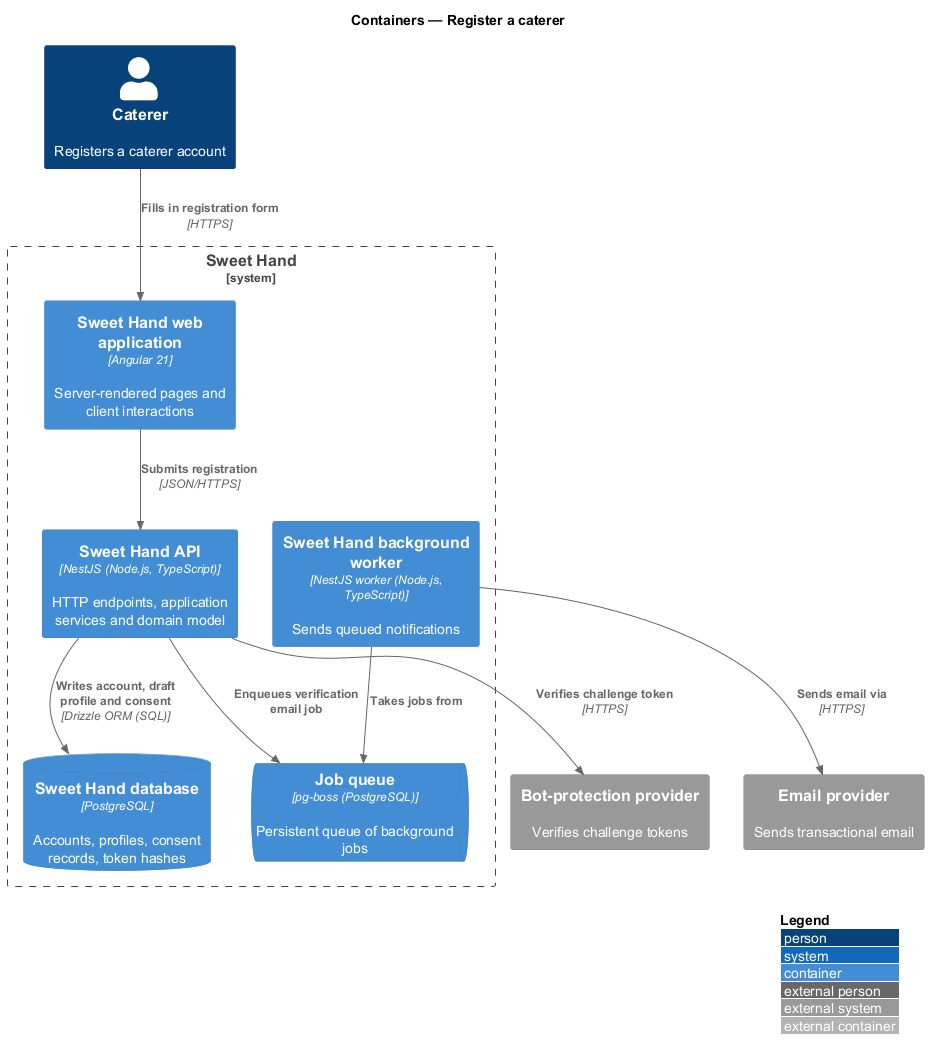

The diagram above was rendered by PlantUML. Its source (embedded in the PNG):
@startuml
!include <C4/C4_Container>
LAYOUT_WITH_LEGEND()
title Containers — Register a caterer

Person(caterer, "Caterer", "Registers a caterer account")
System_Boundary(sweethand, "Sweet Hand") {
  Container(web, "Sweet Hand web application", "Angular 21", "Server-rendered pages and client interactions")
  Container(api, "Sweet Hand API", "NestJS (Node.js, TypeScript)", "HTTP endpoints, application services and domain model")
  ContainerDb(db, "Sweet Hand database", "PostgreSQL", "Accounts, profiles, consent records, token hashes")
  ContainerQueue(queue, "Job queue", "pg-boss (PostgreSQL)", "Persistent queue of background jobs")
  Container(worker, "Sweet Hand background worker", "NestJS worker (Node.js, TypeScript)", "Sends queued notifications")
}
System_Ext(bot, "Bot-protection provider", "Verifies challenge tokens")
System_Ext(email, "Email provider", "Sends transactional email")

Rel(caterer, web, "Fills in registration form", "HTTPS")
Rel(web, api, "Submits registration", "JSON/HTTPS")
Rel(api, bot, "Verifies challenge token", "HTTPS")
Rel(api, db, "Writes account, draft profile and consent", "Drizzle ORM (SQL)")
Rel(api, queue, "Enqueues verification email job")
Rel(worker, queue, "Takes jobs from")
Rel(worker, email, "Sends email via", "HTTPS")
@enduml